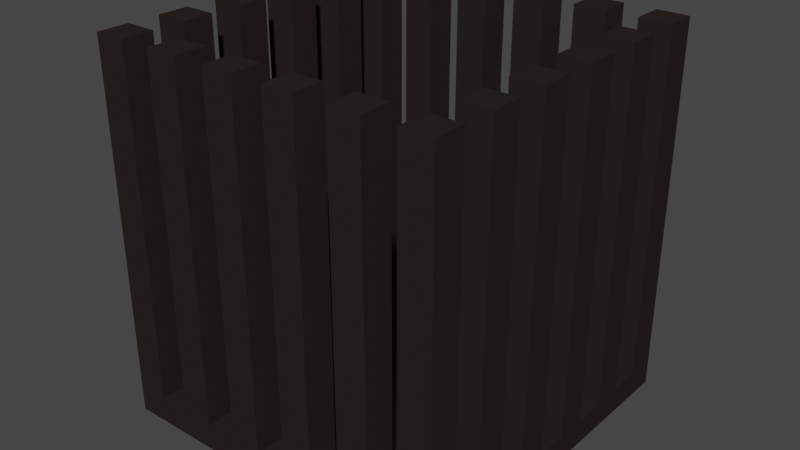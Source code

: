 # Source: PrisonCell.blend  (saved by Blender 2.80.75; exported with 4.5.12 LTS)
import bpy
from mathutils import Matrix  # noqa: F401  (used for matrix-valued properties, if any)

bpy.ops.wm.read_factory_settings(use_empty=True)
scene = bpy.context.scene
scene.name = 'Scene'

# ---- collections
col_collection = bpy.data.collections.new('Collection'); scene.collection.children.link(col_collection)

# ---- materials (node trees are filled in below, after node groups)
mat_material = bpy.data.materials.new('Material')
mat_material.alpha_threshold = 0.0
mat_material.use_transparent_shadow = False
mat_material.line_color = (0.0, 0.0, 0.0, 1.0)

# ---- material node trees
mat_material.use_nodes = True; mat_material.node_tree.nodes.clear()
_N = mat_material.node_tree.nodes; _L = mat_material.node_tree.links
n0 = _N.new('ShaderNodeOutputMaterial'); n0.name = 'Material Output'; n0.location = (300, 300)
n1 = _N.new('ShaderNodeBsdfPrincipled'); n1.name = 'Principled BSDF'; n1.location = (10, 300)
n1.distribution = 'GGX'
n1.subsurface_method = 'BURLEY'
n1.inputs[0].default_value = (0.02365, 0.01766, 0.0163, 1.0)
n1.inputs[2].default_value = 0.4
n1.inputs[3].default_value = 1.45
n1.inputs[13].default_value = 0.0
n1.inputs[27].default_value = (0.0, 0.0, 0.0, 1.0)
n1.inputs[28].default_value = 1.0
_L.new(n1.outputs[0], n0.inputs[0])
n0.is_active_output = True

# ---- world
world_world = bpy.data.worlds.new('World'); scene.world = world_world
world_world.use_nodes = True; world_world.node_tree.nodes.clear()
_N = world_world.node_tree.nodes; _L = world_world.node_tree.links
n0 = _N.new('ShaderNodeOutputWorld'); n0.name = 'World Output'; n0.location = (300, 300)
n1 = _N.new('ShaderNodeBackground'); n1.name = 'Background'; n1.location = (10, 300)
n1.inputs[0].default_value = (0.05088, 0.05088, 0.05088, 1.0)
_L.new(n1.outputs[0], n0.inputs[0])
n0.is_active_output = True
world_world.color = (0.05088, 0.05088, 0.05088)
world_world.use_sun_shadow = False
world_world.sun_shadow_jitter_overblur = 0.0

# ---- meshes
me_cube = bpy.data.meshes.new('Cube')
me_cube.from_pydata([(1.0, 1.0, 0.1), (1.0, 1.0, 0.0), (1.0, -1.0, 0.1), (1.0, -1.0, 0.0), (-1.0, 1.0, 0.1), (-1.0, 1.0, 0.0), (-1.0, -1.0, 0.1), (-1.0, -1.0, 0.0), (0.8182, 1.0, 0.0), (0.6364, 1.0, 0.0), (0.4545, 1.0, 0.0), (0.2727, 1.0, 0.0), (0.09091, 1.0, 0.0), (-0.09091, 1.0, 0.0), (-0.2727, 1.0, 0.0), (-0.4545, 1.0, 0.0), (-0.6364, 1.0, 0.0), (-0.8182, 1.0, 0.0), (0.8182, -1.0, 0.1), (0.6364, -1.0, 0.1), (0.4545, -1.0, 0.1), (0.2727, -1.0, 0.1), (0.09091, -1.0, 0.1), (-0.09091, -1.0, 0.1), (-0.2727, -1.0, 0.1), (-0.4545, -1.0, 0.1), (-0.6364, -1.0, 0.1), (-0.8182, -1.0, 0.1), (-0.8182, -1.0, 0.0), (-0.6364, -1.0, 0.0), (-0.4545, -1.0, 0.0), (-0.2727, -1.0, 0.0), (-0.09091, -1.0, 0.0), (0.09091, -1.0, 0.0), (0.2727, -1.0, 0.0), (0.4545, -1.0, 0.0), (0.6364, -1.0, 0.0), (0.8182, -1.0, 0.0), (-0.8182, 1.0, 0.1), (-0.6364, 1.0, 0.1), (-0.4545, 1.0, 0.1), (-0.2727, 1.0, 0.1), (-0.09091, 1.0, 0.1), (0.09091, 1.0, 0.1), (0.2727, 1.0, 0.1), (0.4545, 1.0, 0.1), (0.6364, 1.0, 0.1), (0.8182, 1.0, 0.1), (-1.0, 0.8182, 0.0), (-1.0, 0.6364, 0.0), (-1.0, 0.4545, 0.0), (-1.0, 0.2727, 0.0), (-1.0, 0.09091, 0.0), (-1.0, -0.09091, 0.0), (-1.0, -0.2727, 0.0), (-1.0, -0.4545, 0.0), (-1.0, -0.6364, 0.0), (-1.0, -0.8182, 0.0), (1.0, 0.8182, 0.1), (1.0, 0.6364, 0.1), (1.0, 0.4545, 0.1), (1.0, 0.2727, 0.1), (1.0, 0.09091, 0.1), (1.0, -0.09091, 0.1), (1.0, -0.2727, 0.1), (1.0, -0.4545, 0.1), (1.0, -0.6364, 0.1), (1.0, -0.8182, 0.1), (-1.0, -0.8182, 0.1), (-1.0, -0.6364, 0.1), (-1.0, -0.4545, 0.1), (-1.0, -0.2727, 0.1), (-1.0, -0.09091, 0.1), (-1.0, 0.09091, 0.1), (-1.0, 0.2727, 0.1), (-1.0, 0.4545, 0.1), (-1.0, 0.6364, 0.1), (-1.0, 0.8182, 0.1), (1.0, -0.8182, 0.0), (1.0, -0.6364, 0.0), (1.0, -0.4545, 0.0), (1.0, -0.2727, 0.0), (1.0, -0.09091, 0.0), (1.0, 0.09091, 0.0), (1.0, 0.2727, 0.0), (1.0, 0.4545, 0.0), (1.0, 0.6364, 0.0), (1.0, 0.8182, 0.0), (-0.8182, 0.8182, 0.0), (-0.8182, 0.6364, 0.0), (-0.8182, 0.4545, 0.0), (-0.8182, 0.2727, 0.0), (-0.8182, 0.09091, 0.0), (-0.8182, -0.09091, 0.0), (-0.8182, -0.2727, 0.0), (-0.8182, -0.4545, 0.0), (-0.8182, -0.6364, 0.0), (-0.8182, -0.8182, 0.0), (-0.6364, 0.8182, 0.0), (-0.6364, 0.6364, 0.0), (-0.6364, 0.4545, 0.0), (-0.6364, 0.2727, 0.0), (-0.6364, 0.09091, 0.0), (-0.6364, -0.09091, 0.0), (-0.6364, -0.2727, 0.0), (-0.6364, -0.4545, 0.0), (-0.6364, -0.6364, 0.0), (-0.6364, -0.8182, 0.0), (-0.4545, 0.8182, 0.0), (-0.4545, 0.6364, 0.0), (-0.4545, 0.4545, 0.0), (-0.4545, 0.2727, 0.0), (-0.4545, 0.09091, 0.0), (-0.4545, -0.09091, 0.0), (-0.4545, -0.2727, 0.0), (-0.4545, -0.4545, 0.0), (-0.4545, -0.6364, 0.0), (-0.4545, -0.8182, 0.0), (-0.2727, 0.8182, 0.0), (-0.2727, 0.6364, 0.0), (-0.2727, 0.4545, 0.0), (-0.2727, 0.2727, 0.0), (-0.2727, 0.09091, 0.0), (-0.2727, -0.09091, 0.0), (-0.2727, -0.2727, 0.0), (-0.2727, -0.4545, 0.0), (-0.2727, -0.6364, 0.0), (-0.2727, -0.8182, 0.0), (-0.09091, 0.8182, 0.0), (-0.09091, 0.6364, 0.0), (-0.09091, 0.4545, 0.0), (-0.09091, 0.2727, 0.0), (-0.09091, 0.09091, 0.0), (-0.09091, -0.09091, 0.0), (-0.09091, -0.2727, 0.0), (-0.09091, -0.4545, 0.0), (-0.09091, -0.6364, 0.0), (-0.09091, -0.8182, 0.0), (0.09091, 0.8182, 0.0), (0.09091, 0.6364, 0.0), (0.09091, 0.4545, 0.0), (0.09091, 0.2727, 0.0), (0.09091, 0.09091, 0.0), (0.09091, -0.09091, 0.0), (0.09091, -0.2727, 0.0), (0.09091, -0.4545, 0.0), (0.09091, -0.6364, 0.0), (0.09091, -0.8182, 0.0), (0.2727, 0.8182, 0.0), (0.2727, 0.6364, 0.0), (0.2727, 0.4545, 0.0), (0.2727, 0.2727, 0.0), (0.2727, 0.09091, 0.0), (0.2727, -0.09091, 0.0), (0.2727, -0.2727, 0.0), (0.2727, -0.4545, 0.0), (0.2727, -0.6364, 0.0), (0.2727, -0.8182, 0.0), (0.4545, 0.8182, 0.0), (0.4545, 0.6364, 0.0), (0.4545, 0.4545, 0.0), (0.4545, 0.2727, 0.0), (0.4545, 0.09091, 0.0), (0.4545, -0.09091, 0.0), (0.4545, -0.2727, 0.0), (0.4545, -0.4545, 0.0), (0.4545, -0.6364, 0.0), (0.4545, -0.8182, 0.0), (0.6364, 0.8182, 0.0), (0.6364, 0.6364, 0.0), (0.6364, 0.4545, 0.0), (0.6364, 0.2727, 0.0), (0.6364, 0.09091, 0.0), (0.6364, -0.09091, 0.0), (0.6364, -0.2727, 0.0), (0.6364, -0.4545, 0.0), (0.6364, -0.6364, 0.0), (0.6364, -0.8182, 0.0), (0.8182, 0.8182, 0.0), (0.8182, 0.6364, 0.0), (0.8182, 0.4545, 0.0), (0.8182, 0.2727, 0.0), (0.8182, 0.09091, 0.0), (0.8182, -0.09091, 0.0), (0.8182, -0.2727, 0.0), (0.8182, -0.4545, 0.0), (0.8182, -0.6364, 0.0), (0.8182, -0.8182, 0.0), (0.8182, 0.8182, 0.1), (0.8182, 0.6364, 0.1), (0.8182, 0.4545, 0.1), (0.8182, 0.2727, 0.1), (0.8182, 0.09091, 0.1), (0.8182, -0.09091, 0.1), (0.8182, -0.2727, 0.1), (0.8182, -0.4545, 0.1), (0.8182, -0.6364, 0.1), (0.8182, -0.8182, 0.1), (0.6364, 0.8182, 0.1), (0.6364, 0.6364, 0.1), (0.6364, 0.4545, 0.1), (0.6364, 0.2727, 0.1), (0.6364, 0.09091, 0.1), (0.6364, -0.09091, 0.1), (0.6364, -0.2727, 0.1), (0.6364, -0.4545, 0.1), (0.6364, -0.6364, 0.1), (0.6364, -0.8182, 0.1), (0.4545, 0.8182, 0.1), (0.4545, 0.6364, 0.1), (0.4545, 0.4545, 0.1), (0.4545, 0.2727, 0.1), (0.4545, 0.09091, 0.1), (0.4545, -0.09091, 0.1), (0.4545, -0.2727, 0.1), (0.4545, -0.4545, 0.1), (0.4545, -0.6364, 0.1), (0.4545, -0.8182, 0.1), (0.2727, 0.8182, 0.1), (0.2727, 0.6364, 0.1), (0.2727, 0.4545, 0.1), (0.2727, 0.2727, 0.1), (0.2727, 0.09091, 0.1), (0.2727, -0.09091, 0.1), (0.2727, -0.2727, 0.1), (0.2727, -0.4545, 0.1), (0.2727, -0.6364, 0.1), (0.2727, -0.8182, 0.1), (0.09091, 0.8182, 0.1), (0.09091, 0.6364, 0.1), (0.09091, 0.4545, 0.1), (0.09091, 0.2727, 0.1), (0.09091, 0.09091, 0.1), (0.09091, -0.09091, 0.1), (0.09091, -0.2727, 0.1), (0.09091, -0.4545, 0.1), (0.09091, -0.6364, 0.1), (0.09091, -0.8182, 0.1), (-0.09091, 0.8182, 0.1), (-0.09091, 0.6364, 0.1), (-0.09091, 0.4545, 0.1), (-0.09091, 0.2727, 0.1), (-0.09091, 0.09091, 0.1), (-0.09091, -0.09091, 0.1), (-0.09091, -0.2727, 0.1), (-0.09091, -0.4545, 0.1), (-0.09091, -0.6364, 0.1), (-0.09091, -0.8182, 0.1), (-0.2727, 0.8182, 0.1), (-0.2727, 0.6364, 0.1), (-0.2727, 0.4545, 0.1), (-0.2727, 0.2727, 0.1), (-0.2727, 0.09091, 0.1), (-0.2727, -0.09091, 0.1), (-0.2727, -0.2727, 0.1), (-0.2727, -0.4545, 0.1), (-0.2727, -0.6364, 0.1), (-0.2727, -0.8182, 0.1), (-0.4545, 0.8182, 0.1), (-0.4545, 0.6364, 0.1), (-0.4545, 0.4545, 0.1), (-0.4545, 0.2727, 0.1), (-0.4545, 0.09091, 0.1), (-0.4545, -0.09091, 0.1), (-0.4545, -0.2727, 0.1), (-0.4545, -0.4545, 0.1), (-0.4545, -0.6364, 0.1), (-0.4545, -0.8182, 0.1), (-0.6364, 0.8182, 0.1), (-0.6364, 0.6364, 0.1), (-0.6364, 0.4545, 0.1), (-0.6364, 0.2727, 0.1), (-0.6364, 0.09091, 0.1), (-0.6364, -0.09091, 0.1), (-0.6364, -0.2727, 0.1), (-0.6364, -0.4545, 0.1), (-0.6364, -0.6364, 0.1), (-0.6364, -0.8182, 0.1), (-0.8182, 0.8182, 0.1), (-0.8182, 0.6364, 0.1), (-0.8182, 0.4545, 0.1), (-0.8182, 0.2727, 0.1), (-0.8182, 0.09091, 0.1), (-0.8182, -0.09091, 0.1), (-0.8182, -0.2727, 0.1), (-0.8182, -0.4545, 0.1), (-0.8182, -0.6364, 0.1), (-0.8182, -0.8182, 0.1), (-0.8182, -1.0, 0.15), (-1.0, -1.0, 0.15), (1.0, -0.8182, 0.15), (1.0, -1.0, 0.15), (-1.0, 0.8182, 0.15), (-1.0, 1.0, 0.15), (0.8182, 1.0, 0.15), (1.0, 1.0, 0.15), (0.8182, -1.0, 0.15), (0.6364, -1.0, 0.15), (0.4545, -1.0, 0.15), (0.2727, -1.0, 0.15), (0.09091, -1.0, 0.15), (-0.09091, -1.0, 0.15), (-0.2727, -1.0, 0.15), (-0.4545, -1.0, 0.15), (-0.6364, -1.0, 0.15), (-0.8182, 1.0, 0.15), (-0.6364, 1.0, 0.15), (-0.4545, 1.0, 0.15), (-0.2727, 1.0, 0.15), (-0.09091, 1.0, 0.15), (0.09091, 1.0, 0.15), (0.2727, 1.0, 0.15), (0.4545, 1.0, 0.15), (0.6364, 1.0, 0.15), (0.8182, -0.8182, 0.15), (0.6364, -0.8182, 0.15), (0.4545, -0.8182, 0.15), (0.2727, -0.8182, 0.15), (0.09091, -0.8182, 0.15), (-0.09091, -0.8182, 0.15), (-0.2727, -0.8182, 0.15), (-0.4545, -0.8182, 0.15), (-0.6364, -0.8182, 0.15), (-0.8182, -0.8182, 0.15), (1.0, 0.8182, 0.15), (1.0, 0.6364, 0.15), (1.0, 0.4545, 0.15), (1.0, 0.2727, 0.15), (1.0, 0.09091, 0.15), (1.0, -0.09091, 0.15), (1.0, -0.2727, 0.15), (1.0, -0.4545, 0.15), (1.0, -0.6364, 0.15), (-1.0, -0.8182, 0.15), (-1.0, -0.6364, 0.15), (-1.0, -0.4545, 0.15), (-1.0, -0.2727, 0.15), (-1.0, -0.09091, 0.15), (-1.0, 0.09091, 0.15), (-1.0, 0.2727, 0.15), (-1.0, 0.4545, 0.15), (-1.0, 0.6364, 0.15), (0.8182, 0.8182, 0.15), (0.8182, 0.6364, 0.15), (0.8182, 0.4545, 0.15), (0.8182, 0.2727, 0.15), (0.8182, 0.09091, 0.15), (0.8182, -0.09091, 0.15), (0.8182, -0.2727, 0.15), (0.8182, -0.4545, 0.15), (0.8182, -0.6364, 0.15), (0.6364, 0.8182, 0.15), (0.4545, 0.8182, 0.15), (0.2727, 0.8182, 0.15), (0.09091, 0.8182, 0.15), (-0.09091, 0.8182, 0.15), (-0.2727, 0.8182, 0.15), (-0.4545, 0.8182, 0.15), (-0.6364, 0.8182, 0.15), (-0.8182, 0.8182, 0.15), (-0.8182, 0.6364, 0.15), (-0.8182, 0.4545, 0.15), (-0.8182, 0.2727, 0.15), (-0.8182, 0.09091, 0.15), (-0.8182, -0.09091, 0.15), (-0.8182, -0.2727, 0.15), (-0.8182, -0.4545, 0.15), (-0.8182, -0.6364, 0.15), (-0.8182, -1.0, 2.15), (-1.0, -1.0, 2.15), (1.0, -0.8182, 2.15), (1.0, -1.0, 2.15), (-1.0, 0.8182, 2.15), (-1.0, 1.0, 2.15), (0.8182, 1.0, 2.15), (1.0, 1.0, 2.15), (0.8182, -1.0, 2.15), (0.6364, -1.0, 2.15), (0.4545, -1.0, 2.15), (0.2727, -1.0, 2.15), (0.09091, -1.0, 2.15), (-0.09091, -1.0, 2.15), (-0.2727, -1.0, 2.15), (-0.4545, -1.0, 2.15), (-0.6364, -1.0, 2.15), (-0.8182, 1.0, 2.15), (-0.6364, 1.0, 2.15), (-0.4545, 1.0, 2.15), (-0.2727, 1.0, 2.15), (-0.09091, 1.0, 2.15), (0.09091, 1.0, 2.15), (0.2727, 1.0, 2.15), (0.4545, 1.0, 2.15), (0.6364, 1.0, 2.15), (0.8182, -0.8182, 2.15), (0.6364, -0.8182, 2.15), (0.4545, -0.8182, 2.15), (0.2727, -0.8182, 2.15), (0.09091, -0.8182, 2.15), (-0.09091, -0.8182, 2.15), (-0.2727, -0.8182, 2.15), (-0.4545, -0.8182, 2.15), (-0.6364, -0.8182, 2.15), (-0.8182, -0.8182, 2.15), (1.0, 0.8182, 2.15), (1.0, 0.6364, 2.15), (1.0, 0.4545, 2.15), (1.0, 0.2727, 2.15), (1.0, 0.09091, 2.15), (1.0, -0.09091, 2.15), (1.0, -0.2727, 2.15), (1.0, -0.4545, 2.15), (1.0, -0.6364, 2.15), (-1.0, -0.8182, 2.15), (0.8182, 0.8182, 2.15), (0.8182, 0.6364, 2.15), (0.8182, 0.4545, 2.15), (0.8182, 0.2727, 2.15), (0.8182, 0.09091, 2.15), (0.8182, -0.09091, 2.15), (0.8182, -0.2727, 2.15), (0.8182, -0.4545, 2.15), (0.8182, -0.6364, 2.15), (0.6364, 0.8182, 2.15), (0.4545, 0.8182, 2.15), (0.2727, 0.8182, 2.15), (0.09091, 0.8182, 2.15), (-0.09091, 0.8182, 2.15), (-0.2727, 0.8182, 2.15), (-0.4545, 0.8182, 2.15), (-0.6364, 0.8182, 2.15), (-0.8182, 0.8182, 2.15)], [], [(268, 258, 357, 358), (28, 27, 6, 7), (48, 77, 4, 5), (187, 78, 3, 37), (78, 67, 2, 3), (8, 47, 0, 1), (5, 4, 38, 17), (17, 38, 39, 16), (16, 39, 40, 15), (15, 40, 41, 14), (14, 41, 42, 13), (13, 42, 43, 12), (12, 43, 44, 11), (11, 44, 45, 10), (10, 45, 46, 9), (9, 46, 47, 8), (57, 97, 28, 7), (97, 107, 29, 28), (107, 117, 30, 29), (117, 127, 31, 30), (127, 137, 32, 31), (137, 147, 33, 32), (147, 157, 34, 33), (157, 167, 35, 34), (167, 177, 36, 35), (177, 187, 37, 36), (3, 2, 18, 37), (37, 18, 19, 36), (36, 19, 20, 35), (35, 20, 21, 34), (34, 21, 22, 33), (33, 22, 23, 32), (32, 23, 24, 31), (31, 24, 25, 30), (30, 25, 26, 29), (29, 26, 27, 28), (192, 193, 347, 346), (62, 61, 327, 328), (23, 22, 300, 301), (277, 287, 323, 322), (61, 60, 326, 327), (191, 192, 346, 345), (22, 21, 299, 300), (60, 59, 325, 326), (190, 191, 345, 344), (218, 208, 352, 353), (21, 20, 298, 299), (268, 278, 279, 269), (269, 279, 280, 270), (270, 280, 281, 271), (271, 281, 282, 272), (272, 282, 283, 273), (273, 283, 284, 274), (274, 284, 285, 275), (275, 285, 286, 276), (276, 286, 287, 277), (47, 46, 313, 294), (258, 268, 269, 259), (259, 269, 270, 260), (260, 270, 271, 261), (261, 271, 272, 262), (262, 272, 273, 263), (263, 273, 274, 264), (264, 274, 275, 265), (265, 275, 276, 266), (266, 276, 277, 267), (59, 58, 324, 325), (248, 258, 259, 249), (249, 259, 260, 250), (250, 260, 261, 251), (251, 261, 262, 252), (252, 262, 263, 253), (253, 263, 264, 254), (254, 264, 265, 255), (255, 265, 266, 256), (256, 266, 267, 257), (189, 190, 344, 343), (238, 248, 249, 239), (239, 249, 250, 240), (240, 250, 251, 241), (241, 251, 252, 242), (242, 252, 253, 243), (243, 253, 254, 244), (244, 254, 255, 245), (245, 255, 256, 246), (246, 256, 257, 247), (227, 237, 318, 317), (228, 238, 239, 229), (229, 239, 240, 230), (230, 240, 241, 231), (231, 241, 242, 232), (232, 242, 243, 233), (233, 243, 244, 234), (234, 244, 245, 235), (235, 245, 246, 236), (236, 246, 247, 237), (20, 19, 297, 298), (218, 228, 229, 219), (219, 229, 230, 220), (220, 230, 231, 221), (221, 231, 232, 222), (222, 232, 233, 223), (223, 233, 234, 224), (224, 234, 235, 225), (225, 235, 236, 226), (226, 236, 237, 227), (46, 45, 312, 313), (208, 218, 219, 209), (209, 219, 220, 210), (210, 220, 221, 211), (211, 221, 222, 212), (212, 222, 223, 213), (213, 223, 224, 214), (214, 224, 225, 215), (215, 225, 226, 216), (216, 226, 227, 217), (188, 189, 343, 342), (198, 208, 209, 199), (199, 209, 210, 200), (200, 210, 211, 201), (201, 211, 212, 202), (202, 212, 213, 203), (203, 213, 214, 204), (204, 214, 215, 205), (205, 215, 216, 206), (206, 216, 217, 207), (58, 0, 295, 324), (188, 198, 199, 189), (189, 199, 200, 190), (190, 200, 201, 191), (191, 201, 202, 192), (192, 202, 203, 193), (193, 203, 204, 194), (194, 204, 205, 195), (195, 205, 206, 196), (196, 206, 207, 197), (19, 18, 296, 297), (45, 44, 311, 312), (18, 2, 291, 296), (44, 43, 310, 311), (248, 238, 355, 356), (43, 42, 309, 310), (257, 267, 321, 320), (42, 41, 308, 309), (198, 188, 342, 351), (41, 40, 307, 308), (9, 8, 178, 168), (168, 178, 179, 169), (169, 179, 180, 170), (170, 180, 181, 171), (171, 181, 182, 172), (172, 182, 183, 173), (173, 183, 184, 174), (174, 184, 185, 175), (175, 185, 186, 176), (176, 186, 187, 177), (10, 9, 168, 158), (158, 168, 169, 159), (159, 169, 170, 160), (160, 170, 171, 161), (161, 171, 172, 162), (162, 172, 173, 163), (163, 173, 174, 164), (164, 174, 175, 165), (165, 175, 176, 166), (166, 176, 177, 167), (11, 10, 158, 148), (148, 158, 159, 149), (149, 159, 160, 150), (150, 160, 161, 151), (151, 161, 162, 152), (152, 162, 163, 153), (153, 163, 164, 154), (154, 164, 165, 155), (155, 165, 166, 156), (156, 166, 167, 157), (12, 11, 148, 138), (138, 148, 149, 139), (139, 149, 150, 140), (140, 150, 151, 141), (141, 151, 152, 142), (142, 152, 153, 143), (143, 153, 154, 144), (144, 154, 155, 145), (145, 155, 156, 146), (146, 156, 157, 147), (13, 12, 138, 128), (128, 138, 139, 129), (129, 139, 140, 130), (130, 140, 141, 131), (131, 141, 142, 132), (132, 142, 143, 133), (133, 143, 144, 134), (134, 144, 145, 135), (135, 145, 146, 136), (136, 146, 147, 137), (14, 13, 128, 118), (118, 128, 129, 119), (119, 129, 130, 120), (120, 130, 131, 121), (121, 131, 132, 122), (122, 132, 133, 123), (123, 133, 134, 124), (124, 134, 135, 125), (125, 135, 136, 126), (126, 136, 137, 127), (15, 14, 118, 108), (108, 118, 119, 109), (109, 119, 120, 110), (110, 120, 121, 111), (111, 121, 122, 112), (112, 122, 123, 113), (113, 123, 124, 114), (114, 124, 125, 115), (115, 125, 126, 116), (116, 126, 127, 117), (16, 15, 108, 98), (98, 108, 109, 99), (99, 109, 110, 100), (100, 110, 111, 101), (101, 111, 112, 102), (102, 112, 113, 103), (103, 113, 114, 104), (104, 114, 115, 105), (105, 115, 116, 106), (106, 116, 117, 107), (17, 16, 98, 88), (88, 98, 99, 89), (89, 99, 100, 90), (90, 100, 101, 91), (91, 101, 102, 92), (92, 102, 103, 93), (93, 103, 104, 94), (94, 104, 105, 95), (95, 105, 106, 96), (96, 106, 107, 97), (5, 17, 88, 48), (48, 88, 89, 49), (49, 89, 90, 50), (50, 90, 91, 51), (51, 91, 92, 52), (52, 92, 93, 53), (53, 93, 94, 54), (54, 94, 95, 55), (55, 95, 96, 56), (56, 96, 97, 57), (1, 0, 58, 87), (87, 58, 59, 86), (86, 59, 60, 85), (85, 60, 61, 84), (84, 61, 62, 83), (83, 62, 63, 82), (82, 63, 64, 81), (81, 64, 65, 80), (80, 65, 66, 79), (79, 66, 67, 78), (8, 1, 87, 178), (178, 87, 86, 179), (179, 86, 85, 180), (180, 85, 84, 181), (181, 84, 83, 182), (182, 83, 82, 183), (183, 82, 81, 184), (184, 81, 80, 185), (185, 80, 79, 186), (186, 79, 78, 187), (7, 6, 68, 57), (57, 68, 69, 56), (56, 69, 70, 55), (55, 70, 71, 54), (54, 71, 72, 53), (53, 72, 73, 52), (52, 73, 74, 51), (51, 74, 75, 50), (50, 75, 76, 49), (49, 76, 77, 48), (207, 217, 316, 315), (40, 39, 306, 307), (278, 268, 358, 359), (39, 38, 305, 306), (287, 286, 367, 323), (77, 76, 341, 292), (38, 4, 293, 305), (286, 285, 366, 367), (76, 75, 340, 341), (228, 218, 353, 354), (329, 347, 419, 409), (289, 288, 368, 369), (314, 315, 297, 296), (316, 298, 378, 396), (316, 317, 299, 298), (318, 319, 301, 300), (320, 321, 303, 302), (346, 328, 408, 418), (322, 323, 288, 304), (306, 305, 359, 358), (297, 315, 395, 377), (308, 307, 357, 356), (327, 345, 417, 407), (310, 309, 355, 354), (314, 296, 376, 394), (312, 311, 353, 352), (294, 313, 351, 342), (324, 342, 343, 325), (344, 326, 406, 416), (326, 344, 345, 327), (325, 343, 415, 405), (328, 346, 347, 329), (313, 312, 392, 393), (330, 348, 349, 331), (332, 350, 314, 290), (359, 292, 341, 360), (342, 324, 404, 414), (361, 340, 339, 362), (311, 310, 390, 391), (363, 338, 337, 364), (365, 336, 335, 366), (359, 305, 385, 431), (367, 334, 333, 323), (197, 207, 315, 314), (24, 23, 301, 302), (63, 62, 328, 329), (193, 194, 348, 347), (25, 24, 302, 303), (64, 63, 329, 330), (194, 195, 349, 348), (26, 25, 303, 304), (247, 257, 320, 319), (195, 196, 350, 349), (65, 64, 330, 331), (27, 26, 304, 288), (238, 228, 354, 355), (196, 197, 314, 350), (66, 65, 331, 332), (6, 27, 288, 289), (67, 66, 332, 290), (2, 67, 290, 291), (68, 6, 289, 333), (217, 227, 317, 316), (69, 68, 333, 334), (279, 278, 359, 360), (208, 198, 351, 352), (4, 77, 292, 293), (70, 69, 334, 335), (280, 279, 360, 361), (0, 47, 294, 295), (71, 70, 335, 336), (267, 277, 322, 321), (281, 280, 361, 362), (72, 71, 336, 337), (258, 248, 356, 357), (282, 281, 362, 363), (73, 72, 337, 338), (283, 282, 363, 364), (74, 73, 338, 339), (284, 283, 364, 365), (237, 247, 319, 318), (75, 74, 339, 340), (285, 284, 365, 366), (403, 413, 369, 368), (370, 394, 376, 371), (395, 396, 378, 377), (397, 398, 380, 379), (399, 400, 382, 381), (401, 402, 384, 383), (387, 386, 430, 429), (389, 388, 428, 427), (391, 390, 426, 425), (393, 392, 424, 423), (375, 374, 414, 404), (405, 415, 416, 406), (407, 417, 418, 408), (409, 419, 420, 410), (411, 421, 422, 412), (385, 373, 372, 431), (299, 317, 397, 379), (291, 290, 370, 371), (348, 330, 410, 420), (294, 342, 414, 374), (318, 300, 380, 398), (293, 292, 372, 373), (331, 349, 421, 411), (301, 319, 399, 381), (295, 294, 374, 375), (350, 332, 412, 422), (343, 344, 416, 415), (320, 302, 382, 400), (296, 291, 371, 376), (290, 314, 394, 370), (303, 321, 401, 383), (292, 359, 431, 372), (358, 357, 429, 430), (345, 346, 418, 417), (322, 304, 384, 402), (298, 297, 377, 378), (321, 322, 402, 401), (288, 323, 403, 368), (347, 348, 420, 419), (324, 295, 375, 404), (300, 299, 379, 380), (356, 355, 427, 428), (349, 350, 422, 421), (326, 325, 405, 406), (302, 301, 381, 382), (319, 320, 400, 399), (351, 313, 393, 423), (328, 327, 407, 408), (304, 303, 383, 384), (312, 352, 424, 392), (354, 353, 425, 426), (353, 311, 391, 425), (330, 329, 409, 410), (305, 293, 373, 385), (323, 333, 413, 403), (317, 318, 398, 397), (310, 354, 426, 390), (355, 309, 389, 427), (332, 331, 411, 412), (307, 306, 386, 387), (308, 356, 428, 388), (352, 351, 423, 424), (357, 307, 387, 429), (333, 289, 369, 413), (309, 308, 388, 389), (315, 316, 396, 395), (306, 358, 430, 386), (340, 361, 360, 341), (338, 363, 362, 339), (336, 365, 364, 337), (334, 367, 366, 335)])
_uv = me_cube.uv_layers.new(name='UVMap')
_uv.uv.foreach_set('vector', [0.5795, 0.02273, 0.5568, 0.02273, 0.5568, 0.02273, 0.5795, 0.02273, 0.375, 0.4773, 0.625, 0.4773, 0.625, 0.5, 0.375, 0.5, 0.375, 0.7273, 0.625, 0.7273, 0.625, 0.75, 0.375, 0.75, 0.6023, 0.9773, 0.625, 0.9773, 0.625, 1.0, 0.6023, 1.0, 0.125, 0.7273, 0.375, 0.7273, 0.375, 0.75, 0.125, 0.75, 0.625, 0.7273, 0.875, 0.7273, 0.875, 0.75, 0.625, 0.75, 0.625, 0.5, 0.875, 0.5, 0.875, 0.5227, 0.625, 0.5227, 0.625, 0.5227, 0.875, 0.5227, 0.875, 0.5455, 0.625, 0.5455, 0.625, 0.5455, 0.875, 0.5455, 0.875, 0.5682, 0.625, 0.5682, 0.625, 0.5682, 0.875, 0.5682, 0.875, 0.5909, 0.625, 0.5909, 0.625, 0.5909, 0.875, 0.5909, 0.875, 0.6136, 0.625, 0.6136, 0.625, 0.6136, 0.875, 0.6136, 0.875, 0.6364, 0.625, 0.6364, 0.625, 0.6364, 0.875, 0.6364, 0.875, 0.6591, 0.625, 0.6591, 0.625, 0.6591, 0.875, 0.6591, 0.875, 0.6818, 0.625, 0.6818, 0.625, 0.6818, 0.875, 0.6818, 0.875, 0.7045, 0.625, 0.7045, 0.625, 0.7045, 0.875, 0.7045, 0.875, 0.7273, 0.625, 0.7273, 0.375, 0.9773, 0.3977, 0.9773, 0.3977, 1.0, 0.375, 1.0, 0.3977, 0.9773, 0.4205, 0.9773, 0.4205, 1.0, 0.3977, 1.0, 0.4205, 0.9773, 0.4432, 0.9773, 0.4432, 1.0, 0.4205, 1.0, 0.4432, 0.9773, 0.4659, 0.9773, 0.4659, 1.0, 0.4432, 1.0, 0.4659, 0.9773, 0.4886, 0.9773, 0.4886, 1.0, 0.4659, 1.0, 0.4886, 0.9773, 0.5114, 0.9773, 0.5114, 1.0, 0.4886, 1.0, 0.5114, 0.9773, 0.5341, 0.9773, 0.5341, 1.0, 0.5114, 1.0, 0.5341, 0.9773, 0.5568, 0.9773, 0.5568, 1.0, 0.5341, 1.0, 0.5568, 0.9773, 0.5795, 0.9773, 0.5795, 1.0, 0.5568, 1.0, 0.5795, 0.9773, 0.6023, 0.9773, 0.6023, 1.0, 0.5795, 1.0, 0.375, 0.25, 0.625, 0.25, 0.625, 0.2727, 0.375, 0.2727, 0.375, 0.2727, 0.625, 0.2727, 0.625, 0.2955, 0.375, 0.2955, 0.375, 0.2955, 0.625, 0.2955, 0.625, 0.3182, 0.375, 0.3182, 0.375, 0.3182, 0.625, 0.3182, 0.625, 0.3409, 0.375, 0.3409, 0.375, 0.3409, 0.625, 0.3409, 0.625, 0.3636, 0.375, 0.3636, 0.375, 0.3636, 0.625, 0.3636, 0.625, 0.3864, 0.375, 0.3864, 0.375, 0.3864, 0.625, 0.3864, 0.625, 0.4091, 0.375, 0.4091, 0.375, 0.4091, 0.625, 0.4091, 0.625, 0.4318, 0.375, 0.4318, 0.375, 0.4318, 0.625, 0.4318, 0.625, 0.4545, 0.375, 0.4545, 0.375, 0.4545, 0.625, 0.4545, 0.625, 0.4773, 0.375, 0.4773, 0.3977, 0.1136, 0.3977, 0.1364, 0.3977, 0.1364, 0.3977, 0.1136, 0.375, 0.6136, 0.375, 0.5909, 0.375, 0.5909, 0.375, 0.6136, 0.625, 0.3864, 0.625, 0.3636, 0.625, 0.3636, 0.625, 0.3864, 0.5795, 0.2273, 0.6023, 0.2273, 0.6023, 0.2273, 0.5795, 0.2273, 0.375, 0.5909, 0.375, 0.5682, 0.375, 0.5682, 0.375, 0.5909, 0.3977, 0.09091, 0.3977, 0.1136, 0.3977, 0.1136, 0.3977, 0.09091, 0.625, 0.3636, 0.625, 0.3409, 0.625, 0.3409, 0.625, 0.3636, 0.375, 0.5682, 0.375, 0.5455, 0.375, 0.5455, 0.375, 0.5682, 0.3977, 0.06818, 0.3977, 0.09091, 0.3977, 0.09091, 0.3977, 0.06818, 0.4659, 0.02273, 0.4432, 0.02273, 0.4432, 0.02273, 0.4659, 0.02273, 0.625, 0.3409, 0.625, 0.3182, 0.625, 0.3182, 0.625, 0.3409, 0.5795, 0.02273, 0.6023, 0.02273, 0.6023, 0.04545, 0.5795, 0.04545, 0.5795, 0.04545, 0.6023, 0.04545, 0.6023, 0.06818, 0.5795, 0.06818, 0.5795, 0.06818, 0.6023, 0.06818, 0.6023, 0.09091, 0.5795, 0.09091, 0.5795, 0.09091, 0.6023, 0.09091, 0.6023, 0.1136, 0.5795, 0.1136, 0.5795, 0.1136, 0.6023, 0.1136, 0.6023, 0.1364, 0.5795, 0.1364, 0.5795, 0.1364, 0.6023, 0.1364, 0.6023, 0.1591, 0.5795, 0.1591, 0.5795, 0.1591, 0.6023, 0.1591, 0.6023, 0.1818, 0.5795, 0.1818, 0.5795, 0.1818, 0.6023, 0.1818, 0.6023, 0.2045, 0.5795, 0.2045, 0.5795, 0.2045, 0.6023, 0.2045, 0.6023, 0.2273, 0.5795, 0.2273, 0.875, 0.7273, 0.875, 0.7045, 0.875, 0.7045, 0.875, 0.7273, 0.5568, 0.02273, 0.5795, 0.02273, 0.5795, 0.04545, 0.5568, 0.04545, 0.5568, 0.04545, 0.5795, 0.04545, 0.5795, 0.06818, 0.5568, 0.06818, 0.5568, 0.06818, 0.5795, 0.06818, 0.5795, 0.09091, 0.5568, 0.09091, 0.5568, 0.09091, 0.5795, 0.09091, 0.5795, 0.1136, 0.5568, 0.1136, 0.5568, 0.1136, 0.5795, 0.1136, 0.5795, 0.1364, 0.5568, 0.1364, 0.5568, 0.1364, 0.5795, 0.1364, 0.5795, 0.1591, 0.5568, 0.1591, 0.5568, 0.1591, 0.5795, 0.1591, 0.5795, 0.1818, 0.5568, 0.1818, 0.5568, 0.1818, 0.5795, 0.1818, 0.5795, 0.2045, 0.5568, 0.2045, 0.5568, 0.2045, 0.5795, 0.2045, 0.5795, 0.2273, 0.5568, 0.2273, 0.375, 0.5455, 0.375, 0.5227, 0.375, 0.5227, 0.375, 0.5455, 0.5341, 0.02273, 0.5568, 0.02273, 0.5568, 0.04545, 0.5341, 0.04545, 0.5341, 0.04545, 0.5568, 0.04545, 0.5568, 0.06818, 0.5341, 0.06818, 0.5341, 0.06818, 0.5568, 0.06818, 0.5568, 0.09091, 0.5341, 0.09091, 0.5341, 0.09091, 0.5568, 0.09091, 0.5568, 0.1136, 0.5341, 0.1136, 0.5341, 0.1136, 0.5568, 0.1136, 0.5568, 0.1364, 0.5341, 0.1364, 0.5341, 0.1364, 0.5568, 0.1364, 0.5568, 0.1591, 0.5341, 0.1591, 0.5341, 0.1591, 0.5568, 0.1591, 0.5568, 0.1818, 0.5341, 0.1818, 0.5341, 0.1818, 0.5568, 0.1818, 0.5568, 0.2045, 0.5341, 0.2045, 0.5341, 0.2045, 0.5568, 0.2045, 0.5568, 0.2273, 0.5341, 0.2273, 0.3977, 0.04545, 0.3977, 0.06818, 0.3977, 0.06818, 0.3977, 0.04545, 0.5114, 0.02273, 0.5341, 0.02273, 0.5341, 0.04545, 0.5114, 0.04545, 0.5114, 0.04545, 0.5341, 0.04545, 0.5341, 0.06818, 0.5114, 0.06818, 0.5114, 0.06818, 0.5341, 0.06818, 0.5341, 0.09091, 0.5114, 0.09091, 0.5114, 0.09091, 0.5341, 0.09091, 0.5341, 0.1136, 0.5114, 0.1136, 0.5114, 0.1136, 0.5341, 0.1136, 0.5341, 0.1364, 0.5114, 0.1364, 0.5114, 0.1364, 0.5341, 0.1364, 0.5341, 0.1591, 0.5114, 0.1591, 0.5114, 0.1591, 0.5341, 0.1591, 0.5341, 0.1818, 0.5114, 0.1818, 0.5114, 0.1818, 0.5341, 0.1818, 0.5341, 0.2045, 0.5114, 0.2045, 0.5114, 0.2045, 0.5341, 0.2045, 0.5341, 0.2273, 0.5114, 0.2273, 0.4659, 0.2273, 0.4886, 0.2273, 0.4886, 0.2273, 0.4659, 0.2273, 0.4886, 0.02273, 0.5114, 0.02273, 0.5114, 0.04545, 0.4886, 0.04545, 0.4886, 0.04545, 0.5114, 0.04545, 0.5114, 0.06818, 0.4886, 0.06818, 0.4886, 0.06818, 0.5114, 0.06818, 0.5114, 0.09091, 0.4886, 0.09091, 0.4886, 0.09091, 0.5114, 0.09091, 0.5114, 0.1136, 0.4886, 0.1136, 0.4886, 0.1136, 0.5114, 0.1136, 0.5114, 0.1364, 0.4886, 0.1364, 0.4886, 0.1364, 0.5114, 0.1364, 0.5114, 0.1591, 0.4886, 0.1591, 0.4886, 0.1591, 0.5114, 0.1591, 0.5114, 0.1818, 0.4886, 0.1818, 0.4886, 0.1818, 0.5114, 0.1818, 0.5114, 0.2045, 0.4886, 0.2045, 0.4886, 0.2045, 0.5114, 0.2045, 0.5114, 0.2273, 0.4886, 0.2273, 0.625, 0.3182, 0.625, 0.2955, 0.625, 0.2955, 0.625, 0.3182, 0.4659, 0.02273, 0.4886, 0.02273, 0.4886, 0.04545, 0.4659, 0.04545, 0.4659, 0.04545, 0.4886, 0.04545, 0.4886, 0.06818, 0.4659, 0.06818, 0.4659, 0.06818, 0.4886, 0.06818, 0.4886, 0.09091, 0.4659, 0.09091, 0.4659, 0.09091, 0.4886, 0.09091, 0.4886, 0.1136, 0.4659, 0.1136, 0.4659, 0.1136, 0.4886, 0.1136, 0.4886, 0.1364, 0.4659, 0.1364, 0.4659, 0.1364, 0.4886, 0.1364, 0.4886, 0.1591, 0.4659, 0.1591, 0.4659, 0.1591, 0.4886, 0.1591, 0.4886, 0.1818, 0.4659, 0.1818, 0.4659, 0.1818, 0.4886, 0.1818, 0.4886, 0.2045, 0.4659, 0.2045, 0.4659, 0.2045, 0.4886, 0.2045, 0.4886, 0.2273, 0.4659, 0.2273, 0.875, 0.7045, 0.875, 0.6818, 0.875, 0.6818, 0.875, 0.7045, 0.4432, 0.02273, 0.4659, 0.02273, 0.4659, 0.04545, 0.4432, 0.04545, 0.4432, 0.04545, 0.4659, 0.04545, 0.4659, 0.06818, 0.4432, 0.06818, 0.4432, 0.06818, 0.4659, 0.06818, 0.4659, 0.09091, 0.4432, 0.09091, 0.4432, 0.09091, 0.4659, 0.09091, 0.4659, 0.1136, 0.4432, 0.1136, 0.4432, 0.1136, 0.4659, 0.1136, 0.4659, 0.1364, 0.4432, 0.1364, 0.4432, 0.1364, 0.4659, 0.1364, 0.4659, 0.1591, 0.4432, 0.1591, 0.4432, 0.1591, 0.4659, 0.1591, 0.4659, 0.1818, 0.4432, 0.1818, 0.4432, 0.1818, 0.4659, 0.1818, 0.4659, 0.2045, 0.4432, 0.2045, 0.4432, 0.2045, 0.4659, 0.2045, 0.4659, 0.2273, 0.4432, 0.2273, 0.3977, 0.02273, 0.3977, 0.04545, 0.3977, 0.04545, 0.3977, 0.02273, 0.4205, 0.02273, 0.4432, 0.02273, 0.4432, 0.04545, 0.4205, 0.04545, 0.4205, 0.04545, 0.4432, 0.04545, 0.4432, 0.06818, 0.4205, 0.06818, 0.4205, 0.06818, 0.4432, 0.06818, 0.4432, 0.09091, 0.4205, 0.09091, 0.4205, 0.09091, 0.4432, 0.09091, 0.4432, 0.1136, 0.4205, 0.1136, 0.4205, 0.1136, 0.4432, 0.1136, 0.4432, 0.1364, 0.4205, 0.1364, 0.4205, 0.1364, 0.4432, 0.1364, 0.4432, 0.1591, 0.4205, 0.1591, 0.4205, 0.1591, 0.4432, 0.1591, 0.4432, 0.1818, 0.4205, 0.1818, 0.4205, 0.1818, 0.4432, 0.1818, 0.4432, 0.2045, 0.4205, 0.2045, 0.4205, 0.2045, 0.4432, 0.2045, 0.4432, 0.2273, 0.4205, 0.2273, 0.375, 0.5227, 0.375, 0.5, 0.375, 0.5, 0.375, 0.5227, 0.3977, 0.02273, 0.4205, 0.02273, 0.4205, 0.04545, 0.3977, 0.04545, 0.3977, 0.04545, 0.4205, 0.04545, 0.4205, 0.06818, 0.3977, 0.06818, 0.3977, 0.06818, 0.4205, 0.06818, 0.4205, 0.09091, 0.3977, 0.09091, 0.3977, 0.09091, 0.4205, 0.09091, 0.4205, 0.1136, 0.3977, 0.1136, 0.3977, 0.1136, 0.4205, 0.1136, 0.4205, 0.1364, 0.3977, 0.1364, 0.3977, 0.1364, 0.4205, 0.1364, 0.4205, 0.1591, 0.3977, 0.1591, 0.3977, 0.1591, 0.4205, 0.1591, 0.4205, 0.1818, 0.3977, 0.1818, 0.3977, 0.1818, 0.4205, 0.1818, 0.4205, 0.2045, 0.3977, 0.2045, 0.3977, 0.2045, 0.4205, 0.2045, 0.4205, 0.2273, 0.3977, 0.2273, 0.625, 0.2955, 0.625, 0.2727, 0.625, 0.2727, 0.625, 0.2955, 0.875, 0.6818, 0.875, 0.6591, 0.875, 0.6591, 0.875, 0.6818, 0.625, 0.2727, 0.625, 0.25, 0.625, 0.25, 0.625, 0.2727, 0.875, 0.6591, 0.875, 0.6364, 0.875, 0.6364, 0.875, 0.6591, 0.5341, 0.02273, 0.5114, 0.02273, 0.5114, 0.02273, 0.5341, 0.02273, 0.875, 0.6364, 0.875, 0.6136, 0.875, 0.6136, 0.875, 0.6364, 0.5341, 0.2273, 0.5568, 0.2273, 0.5568, 0.2273, 0.5341, 0.2273, 0.875, 0.6136, 0.875, 0.5909, 0.875, 0.5909, 0.875, 0.6136, 0.4205, 0.02273, 0.3977, 0.02273, 0.3977, 0.02273, 0.4205, 0.02273, 0.875, 0.5909, 0.875, 0.5682, 0.875, 0.5682, 0.875, 0.5909, 0.5795, 0.75, 0.6023, 0.75, 0.6023, 0.7727, 0.5795, 0.7727, 0.5795, 0.7727, 0.6023, 0.7727, 0.6023, 0.7955, 0.5795, 0.7955, 0.5795, 0.7955, 0.6023, 0.7955, 0.6023, 0.8182, 0.5795, 0.8182, 0.5795, 0.8182, 0.6023, 0.8182, 0.6023, 0.8409, 0.5795, 0.8409, 0.5795, 0.8409, 0.6023, 0.8409, 0.6023, 0.8636, 0.5795, 0.8636, 0.5795, 0.8636, 0.6023, 0.8636, 0.6023, 0.8864, 0.5795, 0.8864, 0.5795, 0.8864, 0.6023, 0.8864, 0.6023, 0.9091, 0.5795, 0.9091, 0.5795, 0.9091, 0.6023, 0.9091, 0.6023, 0.9318, 0.5795, 0.9318, 0.5795, 0.9318, 0.6023, 0.9318, 0.6023, 0.9545, 0.5795, 0.9545, 0.5795, 0.9545, 0.6023, 0.9545, 0.6023, 0.9773, 0.5795, 0.9773, 0.5568, 0.75, 0.5795, 0.75, 0.5795, 0.7727, 0.5568, 0.7727, 0.5568, 0.7727, 0.5795, 0.7727, 0.5795, 0.7955, 0.5568, 0.7955, 0.5568, 0.7955, 0.5795, 0.7955, 0.5795, 0.8182, 0.5568, 0.8182, 0.5568, 0.8182, 0.5795, 0.8182, 0.5795, 0.8409, 0.5568, 0.8409, 0.5568, 0.8409, 0.5795, 0.8409, 0.5795, 0.8636, 0.5568, 0.8636, 0.5568, 0.8636, 0.5795, 0.8636, 0.5795, 0.8864, 0.5568, 0.8864, 0.5568, 0.8864, 0.5795, 0.8864, 0.5795, 0.9091, 0.5568, 0.9091, 0.5568, 0.9091, 0.5795, 0.9091, 0.5795, 0.9318, 0.5568, 0.9318, 0.5568, 0.9318, 0.5795, 0.9318, 0.5795, 0.9545, 0.5568, 0.9545, 0.5568, 0.9545, 0.5795, 0.9545, 0.5795, 0.9773, 0.5568, 0.9773, 0.5341, 0.75, 0.5568, 0.75, 0.5568, 0.7727, 0.5341, 0.7727, 0.5341, 0.7727, 0.5568, 0.7727, 0.5568, 0.7955, 0.5341, 0.7955, 0.5341, 0.7955, 0.5568, 0.7955, 0.5568, 0.8182, 0.5341, 0.8182, 0.5341, 0.8182, 0.5568, 0.8182, 0.5568, 0.8409, 0.5341, 0.8409, 0.5341, 0.8409, 0.5568, 0.8409, 0.5568, 0.8636, 0.5341, 0.8636, 0.5341, 0.8636, 0.5568, 0.8636, 0.5568, 0.8864, 0.5341, 0.8864, 0.5341, 0.8864, 0.5568, 0.8864, 0.5568, 0.9091, 0.5341, 0.9091, 0.5341, 0.9091, 0.5568, 0.9091, 0.5568, 0.9318, 0.5341, 0.9318, 0.5341, 0.9318, 0.5568, 0.9318, 0.5568, 0.9545, 0.5341, 0.9545, 0.5341, 0.9545, 0.5568, 0.9545, 0.5568, 0.9773, 0.5341, 0.9773, 0.5114, 0.75, 0.5341, 0.75, 0.5341, 0.7727, 0.5114, 0.7727, 0.5114, 0.7727, 0.5341, 0.7727, 0.5341, 0.7955, 0.5114, 0.7955, 0.5114, 0.7955, 0.5341, 0.7955, 0.5341, 0.8182, 0.5114, 0.8182, 0.5114, 0.8182, 0.5341, 0.8182, 0.5341, 0.8409, 0.5114, 0.8409, 0.5114, 0.8409, 0.5341, 0.8409, 0.5341, 0.8636, 0.5114, 0.8636, 0.5114, 0.8636, 0.5341, 0.8636, 0.5341, 0.8864, 0.5114, 0.8864, 0.5114, 0.8864, 0.5341, 0.8864, 0.5341, 0.9091, 0.5114, 0.9091, 0.5114, 0.9091, 0.5341, 0.9091, 0.5341, 0.9318, 0.5114, 0.9318, 0.5114, 0.9318, 0.5341, 0.9318, 0.5341, 0.9545, 0.5114, 0.9545, 0.5114, 0.9545, 0.5341, 0.9545, 0.5341, 0.9773, 0.5114, 0.9773, 0.4886, 0.75, 0.5114, 0.75, 0.5114, 0.7727, 0.4886, 0.7727, 0.4886, 0.7727, 0.5114, 0.7727, 0.5114, 0.7955, 0.4886, 0.7955, 0.4886, 0.7955, 0.5114, 0.7955, 0.5114, 0.8182, 0.4886, 0.8182, 0.4886, 0.8182, 0.5114, 0.8182, 0.5114, 0.8409, 0.4886, 0.8409, 0.4886, 0.8409, 0.5114, 0.8409, 0.5114, 0.8636, 0.4886, 0.8636, 0.4886, 0.8636, 0.5114, 0.8636, 0.5114, 0.8864, 0.4886, 0.8864, 0.4886, 0.8864, 0.5114, 0.8864, 0.5114, 0.9091, 0.4886, 0.9091, 0.4886, 0.9091, 0.5114, 0.9091, 0.5114, 0.9318, 0.4886, 0.9318, 0.4886, 0.9318, 0.5114, 0.9318, 0.5114, 0.9545, 0.4886, 0.9545, 0.4886, 0.9545, 0.5114, 0.9545, 0.5114, 0.9773, 0.4886, 0.9773, 0.4659, 0.75, 0.4886, 0.75, 0.4886, 0.7727, 0.4659, 0.7727, 0.4659, 0.7727, 0.4886, 0.7727, 0.4886, 0.7955, 0.4659, 0.7955, 0.4659, 0.7955, 0.4886, 0.7955, 0.4886, 0.8182, 0.4659, 0.8182, 0.4659, 0.8182, 0.4886, 0.8182, 0.4886, 0.8409, 0.4659, 0.8409, 0.4659, 0.8409, 0.4886, 0.8409, 0.4886, 0.8636, 0.4659, 0.8636, 0.4659, 0.8636, 0.4886, 0.8636, 0.4886, 0.8864, 0.4659, 0.8864, 0.4659, 0.8864, 0.4886, 0.8864, 0.4886, 0.9091, 0.4659, 0.9091, 0.4659, 0.9091, 0.4886, 0.9091, 0.4886, 0.9318, 0.4659, 0.9318, 0.4659, 0.9318, 0.4886, 0.9318, 0.4886, 0.9545, 0.4659, 0.9545, 0.4659, 0.9545, 0.4886, 0.9545, 0.4886, 0.9773, 0.4659, 0.9773, 0.4432, 0.75, 0.4659, 0.75, 0.4659, 0.7727, 0.4432, 0.7727, 0.4432, 0.7727, 0.4659, 0.7727, 0.4659, 0.7955, 0.4432, 0.7955, 0.4432, 0.7955, 0.4659, 0.7955, 0.4659, 0.8182, 0.4432, 0.8182, 0.4432, 0.8182, 0.4659, 0.8182, 0.4659, 0.8409, 0.4432, 0.8409, 0.4432, 0.8409, 0.4659, 0.8409, 0.4659, 0.8636, 0.4432, 0.8636, 0.4432, 0.8636, 0.4659, 0.8636, 0.4659, 0.8864, 0.4432, 0.8864, 0.4432, 0.8864, 0.4659, 0.8864, 0.4659, 0.9091, 0.4432, 0.9091, 0.4432, 0.9091, 0.4659, 0.9091, 0.4659, 0.9318, 0.4432, 0.9318, 0.4432, 0.9318, 0.4659, 0.9318, 0.4659, 0.9545, 0.4432, 0.9545, 0.4432, 0.9545, 0.4659, 0.9545, 0.4659, 0.9773, 0.4432, 0.9773, 0.4205, 0.75, 0.4432, 0.75, 0.4432, 0.7727, 0.4205, 0.7727, 0.4205, 0.7727, 0.4432, 0.7727, 0.4432, 0.7955, 0.4205, 0.7955, 0.4205, 0.7955, 0.4432, 0.7955, 0.4432, 0.8182, 0.4205, 0.8182, 0.4205, 0.8182, 0.4432, 0.8182, 0.4432, 0.8409, 0.4205, 0.8409, 0.4205, 0.8409, 0.4432, 0.8409, 0.4432, 0.8636, 0.4205, 0.8636, 0.4205, 0.8636, 0.4432, 0.8636, 0.4432, 0.8864, 0.4205, 0.8864, 0.4205, 0.8864, 0.4432, 0.8864, 0.4432, 0.9091, 0.4205, 0.9091, 0.4205, 0.9091, 0.4432, 0.9091, 0.4432, 0.9318, 0.4205, 0.9318, 0.4205, 0.9318, 0.4432, 0.9318, 0.4432, 0.9545, 0.4205, 0.9545, 0.4205, 0.9545, 0.4432, 0.9545, 0.4432, 0.9773, 0.4205, 0.9773, 0.3977, 0.75, 0.4205, 0.75, 0.4205, 0.7727, 0.3977, 0.7727, 0.3977, 0.7727, 0.4205, 0.7727, 0.4205, 0.7955, 0.3977, 0.7955, 0.3977, 0.7955, 0.4205, 0.7955, 0.4205, 0.8182, 0.3977, 0.8182, 0.3977, 0.8182, 0.4205, 0.8182, 0.4205, 0.8409, 0.3977, 0.8409, 0.3977, 0.8409, 0.4205, 0.8409, 0.4205, 0.8636, 0.3977, 0.8636, 0.3977, 0.8636, 0.4205, 0.8636, 0.4205, 0.8864, 0.3977, 0.8864, 0.3977, 0.8864, 0.4205, 0.8864, 0.4205, 0.9091, 0.3977, 0.9091, 0.3977, 0.9091, 0.4205, 0.9091, 0.4205, 0.9318, 0.3977, 0.9318, 0.3977, 0.9318, 0.4205, 0.9318, 0.4205, 0.9545, 0.3977, 0.9545, 0.3977, 0.9545, 0.4205, 0.9545, 0.4205, 0.9773, 0.3977, 0.9773, 0.375, 0.75, 0.3977, 0.75, 0.3977, 0.7727, 0.375, 0.7727, 0.375, 0.7727, 0.3977, 0.7727, 0.3977, 0.7955, 0.375, 0.7955, 0.375, 0.7955, 0.3977, 0.7955, 0.3977, 0.8182, 0.375, 0.8182, 0.375, 0.8182, 0.3977, 0.8182, 0.3977, 0.8409, 0.375, 0.8409, 0.375, 0.8409, 0.3977, 0.8409, 0.3977, 0.8636, 0.375, 0.8636, 0.375, 0.8636, 0.3977, 0.8636, 0.3977, 0.8864, 0.375, 0.8864, 0.375, 0.8864, 0.3977, 0.8864, 0.3977, 0.9091, 0.375, 0.9091, 0.375, 0.9091, 0.3977, 0.9091, 0.3977, 0.9318, 0.375, 0.9318, 0.375, 0.9318, 0.3977, 0.9318, 0.3977, 0.9545, 0.375, 0.9545, 0.375, 0.9545, 0.3977, 0.9545, 0.3977, 0.9773, 0.375, 0.9773, 0.125, 0.5, 0.375, 0.5, 0.375, 0.5227, 0.125, 0.5227, 0.125, 0.5227, 0.375, 0.5227, 0.375, 0.5455, 0.125, 0.5455, 0.125, 0.5455, 0.375, 0.5455, 0.375, 0.5682, 0.125, 0.5682, 0.125, 0.5682, 0.375, 0.5682, 0.375, 0.5909, 0.125, 0.5909, 0.125, 0.5909, 0.375, 0.5909, 0.375, 0.6136, 0.125, 0.6136, 0.125, 0.6136, 0.375, 0.6136, 0.375, 0.6364, 0.125, 0.6364, 0.125, 0.6364, 0.375, 0.6364, 0.375, 0.6591, 0.125, 0.6591, 0.125, 0.6591, 0.375, 0.6591, 0.375, 0.6818, 0.125, 0.6818, 0.125, 0.6818, 0.375, 0.6818, 0.375, 0.7045, 0.125, 0.7045, 0.125, 0.7045, 0.375, 0.7045, 0.375, 0.7273, 0.125, 0.7273, 0.6023, 0.75, 0.625, 0.75, 0.625, 0.7727, 0.6023, 0.7727, 0.6023, 0.7727, 0.625, 0.7727, 0.625, 0.7955, 0.6023, 0.7955, 0.6023, 0.7955, 0.625, 0.7955, 0.625, 0.8182, 0.6023, 0.8182, 0.6023, 0.8182, 0.625, 0.8182, 0.625, 0.8409, 0.6023, 0.8409, 0.6023, 0.8409, 0.625, 0.8409, 0.625, 0.8636, 0.6023, 0.8636, 0.6023, 0.8636, 0.625, 0.8636, 0.625, 0.8864, 0.6023, 0.8864, 0.6023, 0.8864, 0.625, 0.8864, 0.625, 0.9091, 0.6023, 0.9091, 0.6023, 0.9091, 0.625, 0.9091, 0.625, 0.9318, 0.6023, 0.9318, 0.6023, 0.9318, 0.625, 0.9318, 0.625, 0.9545, 0.6023, 0.9545, 0.6023, 0.9545, 0.625, 0.9545, 0.625, 0.9773, 0.6023, 0.9773, 0.375, 0.5, 0.625, 0.5, 0.625, 0.5227, 0.375, 0.5227, 0.375, 0.5227, 0.625, 0.5227, 0.625, 0.5455, 0.375, 0.5455, 0.375, 0.5455, 0.625, 0.5455, 0.625, 0.5682, 0.375, 0.5682, 0.375, 0.5682, 0.625, 0.5682, 0.625, 0.5909, 0.375, 0.5909, 0.375, 0.5909, 0.625, 0.5909, 0.625, 0.6136, 0.375, 0.6136, 0.375, 0.6136, 0.625, 0.6136, 0.625, 0.6364, 0.375, 0.6364, 0.375, 0.6364, 0.625, 0.6364, 0.625, 0.6591, 0.375, 0.6591, 0.375, 0.6591, 0.625, 0.6591, 0.625, 0.6818, 0.375, 0.6818, 0.375, 0.6818, 0.625, 0.6818, 0.625, 0.7045, 0.375, 0.7045, 0.375, 0.7045, 0.625, 0.7045, 0.625, 0.7273, 0.375, 0.7273, 0.4205, 0.2273, 0.4432, 0.2273, 0.4432, 0.2273, 0.4205, 0.2273, 0.875, 0.5682, 0.875, 0.5455, 0.875, 0.5455, 0.875, 0.5682, 0.6023, 0.02273, 0.5795, 0.02273, 0.5795, 0.02273, 0.6023, 0.02273, 0.875, 0.5455, 0.875, 0.5227, 0.875, 0.5227, 0.875, 0.5455, 0.6023, 0.2273, 0.6023, 0.2045, 0.6023, 0.2045, 0.6023, 0.2273, 0.625, 0.7273, 0.625, 0.7045, 0.625, 0.7045, 0.625, 0.7273, 0.875, 0.5227, 0.875, 0.5, 0.875, 0.5, 0.875, 0.5227, 0.6023, 0.2045, 0.6023, 0.1818, 0.6023, 0.1818, 0.6023, 0.2045, 0.625, 0.7045, 0.625, 0.6818, 0.625, 0.6818, 0.625, 0.7045, 0.4886, 0.02273, 0.4659, 0.02273, 0.4659, 0.02273, 0.4886, 0.02273, 0.375, 0.1364, 0.3977, 0.1364, 0.3977, 0.1364, 0.375, 0.1364, 0.625, 0.5, 0.625, 0.4773, 0.625, 0.4773, 0.625, 0.5, 0.3977, 0.2273, 0.4205, 0.2273, 0.4205, 0.25, 0.3977, 0.25, 0.4432, 0.2273, 0.4432, 0.25, 0.4432, 0.25, 0.4432, 0.2273, 0.4432, 0.2273, 0.4659, 0.2273, 0.4659, 0.25, 0.4432, 0.25, 0.4886, 0.2273, 0.5114, 0.2273, 0.5114, 0.25, 0.4886, 0.25, 0.5341, 0.2273, 0.5568, 0.2273, 0.5568, 0.25, 0.5341, 0.25, 0.3977, 0.1136, 0.375, 0.1136, 0.375, 0.1136, 0.3977, 0.1136, 0.5795, 0.2273, 0.6023, 0.2273, 0.6023, 0.25, 0.5795, 0.25, 0.5795, 0.0, 0.6023, 0.0, 0.6023, 0.02273, 0.5795, 0.02273, 0.4205, 0.25, 0.4205, 0.2273, 0.4205, 0.2273, 0.4205, 0.25, 0.5341, 0.0, 0.5568, 0.0, 0.5568, 0.02273, 0.5341, 0.02273, 0.375, 0.09091, 0.3977, 0.09091, 0.3977, 0.09091, 0.375, 0.09091, 0.4886, 0.0, 0.5114, 0.0, 0.5114, 0.02273, 0.4886, 0.02273, 0.3977, 0.2273, 0.3977, 0.25, 0.3977, 0.25, 0.3977, 0.2273, 0.4432, 0.0, 0.4659, 0.0, 0.4659, 0.02273, 0.4432, 0.02273, 0.3977, 0.0, 0.4205, 0.0, 0.4205, 0.02273, 0.3977, 0.02273, 0.375, 0.02273, 0.3977, 0.02273, 0.3977, 0.04545, 0.375, 0.04545, 0.3977, 0.06818, 0.375, 0.06818, 0.375, 0.06818, 0.3977, 0.06818, 0.375, 0.06818, 0.3977, 0.06818, 0.3977, 0.09091, 0.375, 0.09091, 0.375, 0.04545, 0.3977, 0.04545, 0.3977, 0.04545, 0.375, 0.04545, 0.375, 0.1136, 0.3977, 0.1136, 0.3977, 0.1364, 0.375, 0.1364, 0.875, 0.7045, 0.875, 0.6818, 0.875, 0.6818, 0.875, 0.7045, 0.375, 0.1591, 0.3977, 0.1591, 0.3977, 0.1818, 0.375, 0.1818, 0.375, 0.2045, 0.3977, 0.2045, 0.3977, 0.2273, 0.375, 0.2273, 0.6023, 0.02273, 0.625, 0.02273, 0.625, 0.04545, 0.6023, 0.04545, 0.3977, 0.02273, 0.375, 0.02273, 0.375, 0.02273, 0.3977, 0.02273, 0.6023, 0.06818, 0.625, 0.06818, 0.625, 0.09091, 0.6023, 0.09091, 0.875, 0.6591, 0.875, 0.6364, 0.875, 0.6364, 0.875, 0.6591, 0.6023, 0.1136, 0.625, 0.1136, 0.625, 0.1364, 0.6023, 0.1364, 0.6023, 0.1591, 0.625, 0.1591, 0.625, 0.1818, 0.6023, 0.1818, 0.6023, 0.02273, 0.6023, 0.0, 0.6023, 0.0, 0.6023, 0.02273, 0.6023, 0.2045, 0.625, 0.2045, 0.625, 0.2273, 0.6023, 0.2273, 0.3977, 0.2273, 0.4205, 0.2273, 0.4205, 0.2273, 0.3977, 0.2273, 0.625, 0.4091, 0.625, 0.3864, 0.625, 0.3864, 0.625, 0.4091, 0.375, 0.6364, 0.375, 0.6136, 0.375, 0.6136, 0.375, 0.6364, 0.3977, 0.1364, 0.3977, 0.1591, 0.3977, 0.1591, 0.3977, 0.1364, 0.625, 0.4318, 0.625, 0.4091, 0.625, 0.4091, 0.625, 0.4318, 0.375, 0.6591, 0.375, 0.6364, 0.375, 0.6364, 0.375, 0.6591, 0.3977, 0.1591, 0.3977, 0.1818, 0.3977, 0.1818, 0.3977, 0.1591, 0.625, 0.4545, 0.625, 0.4318, 0.625, 0.4318, 0.625, 0.4545, 0.5114, 0.2273, 0.5341, 0.2273, 0.5341, 0.2273, 0.5114, 0.2273, 0.3977, 0.1818, 0.3977, 0.2045, 0.3977, 0.2045, 0.3977, 0.1818, 0.375, 0.6818, 0.375, 0.6591, 0.375, 0.6591, 0.375, 0.6818, 0.625, 0.4773, 0.625, 0.4545, 0.625, 0.4545, 0.625, 0.4773, 0.5114, 0.02273, 0.4886, 0.02273, 0.4886, 0.02273, 0.5114, 0.02273, 0.3977, 0.2045, 0.3977, 0.2273, 0.3977, 0.2273, 0.3977, 0.2045, 0.375, 0.7045, 0.375, 0.6818, 0.375, 0.6818, 0.375, 0.7045, 0.625, 0.5, 0.625, 0.4773, 0.625, 0.4773, 0.625, 0.5, 0.375, 0.7273, 0.375, 0.7045, 0.375, 0.7045, 0.375, 0.7273, 0.375, 0.75, 0.375, 0.7273, 0.375, 0.7273, 0.375, 0.75, 0.625, 0.5227, 0.625, 0.5, 0.625, 0.5, 0.625, 0.5227, 0.4432, 0.2273, 0.4659, 0.2273, 0.4659, 0.2273, 0.4432, 0.2273, 0.625, 0.5455, 0.625, 0.5227, 0.625, 0.5227, 0.625, 0.5455, 0.6023, 0.04545, 0.6023, 0.02273, 0.6023, 0.02273, 0.6023, 0.04545, 0.4432, 0.02273, 0.4205, 0.02273, 0.4205, 0.02273, 0.4432, 0.02273, 0.625, 0.75, 0.625, 0.7273, 0.625, 0.7273, 0.625, 0.75, 0.625, 0.5682, 0.625, 0.5455, 0.625, 0.5455, 0.625, 0.5682, 0.6023, 0.06818, 0.6023, 0.04545, 0.6023, 0.04545, 0.6023, 0.06818, 0.875, 0.75, 0.875, 0.7273, 0.875, 0.7273, 0.875, 0.75, 0.625, 0.5909, 0.625, 0.5682, 0.625, 0.5682, 0.625, 0.5909, 0.5568, 0.2273, 0.5795, 0.2273, 0.5795, 0.2273, 0.5568, 0.2273, 0.6023, 0.09091, 0.6023, 0.06818, 0.6023, 0.06818, 0.6023, 0.09091, 0.625, 0.6136, 0.625, 0.5909, 0.625, 0.5909, 0.625, 0.6136, 0.5568, 0.02273, 0.5341, 0.02273, 0.5341, 0.02273, 0.5568, 0.02273, 0.6023, 0.1136, 0.6023, 0.09091, 0.6023, 0.09091, 0.6023, 0.1136, 0.625, 0.6364, 0.625, 0.6136, 0.625, 0.6136, 0.625, 0.6364, 0.6023, 0.1364, 0.6023, 0.1136, 0.6023, 0.1136, 0.6023, 0.1364, 0.625, 0.6591, 0.625, 0.6364, 0.625, 0.6364, 0.625, 0.6591, 0.6023, 0.1591, 0.6023, 0.1364, 0.6023, 0.1364, 0.6023, 0.1591, 0.4886, 0.2273, 0.5114, 0.2273, 0.5114, 0.2273, 0.4886, 0.2273, 0.625, 0.6818, 0.625, 0.6591, 0.625, 0.6591, 0.625, 0.6818, 0.6023, 0.1818, 0.6023, 0.1591, 0.6023, 0.1591, 0.6023, 0.1818, 0.6023, 0.2273, 0.625, 0.2273, 0.625, 0.25, 0.6023, 0.25, 0.375, 0.2273, 0.3977, 0.2273, 0.3977, 0.25, 0.375, 0.25, 0.4205, 0.2273, 0.4432, 0.2273, 0.4432, 0.25, 0.4205, 0.25, 0.4659, 0.2273, 0.4886, 0.2273, 0.4886, 0.25, 0.4659, 0.25, 0.5114, 0.2273, 0.5341, 0.2273, 0.5341, 0.25, 0.5114, 0.25, 0.5568, 0.2273, 0.5795, 0.2273, 0.5795, 0.25, 0.5568, 0.25, 0.5568, 0.0, 0.5795, 0.0, 0.5795, 0.02273, 0.5568, 0.02273, 0.5114, 0.0, 0.5341, 0.0, 0.5341, 0.02273, 0.5114, 0.02273, 0.4659, 0.0, 0.4886, 0.0, 0.4886, 0.02273, 0.4659, 0.02273, 0.4205, 0.0, 0.4432, 0.0, 0.4432, 0.02273, 0.4205, 0.02273, 0.375, 0.0, 0.3977, 0.0, 0.3977, 0.02273, 0.375, 0.02273, 0.375, 0.04545, 0.3977, 0.04545, 0.3977, 0.06818, 0.375, 0.06818, 0.375, 0.09091, 0.3977, 0.09091, 0.3977, 0.1136, 0.375, 0.1136, 0.375, 0.1364, 0.3977, 0.1364, 0.3977, 0.1591, 0.375, 0.1591, 0.375, 0.1818, 0.3977, 0.1818, 0.3977, 0.2045, 0.375, 0.2045, 0.6023, 0.0, 0.625, 0.0, 0.625, 0.02273, 0.6023, 0.02273, 0.4659, 0.25, 0.4659, 0.2273, 0.4659, 0.2273, 0.4659, 0.25, 0.375, 0.75, 0.375, 0.7273, 0.375, 0.7273, 0.375, 0.75, 0.3977, 0.1591, 0.375, 0.1591, 0.375, 0.1591, 0.3977, 0.1591, 0.3977, 0.0, 0.3977, 0.02273, 0.3977, 0.02273, 0.3977, 0.0, 0.4886, 0.2273, 0.4886, 0.25, 0.4886, 0.25, 0.4886, 0.2273, 0.625, 0.75, 0.625, 0.7273, 0.625, 0.7273, 0.625, 0.75, 0.375, 0.1818, 0.3977, 0.1818, 0.3977, 0.1818, 0.375, 0.1818, 0.5114, 0.25, 0.5114, 0.2273, 0.5114, 0.2273, 0.5114, 0.25, 0.875, 0.75, 0.875, 0.7273, 0.875, 0.7273, 0.875, 0.75, 0.3977, 0.2045, 0.375, 0.2045, 0.375, 0.2045, 0.3977, 0.2045, 0.3977, 0.04545, 0.3977, 0.06818, 0.3977, 0.06818, 0.3977, 0.04545, 0.5341, 0.2273, 0.5341, 0.25, 0.5341, 0.25, 0.5341, 0.2273, 0.625, 0.2727, 0.625, 0.25, 0.625, 0.25, 0.625, 0.2727, 0.375, 0.2273, 0.3977, 0.2273, 0.3977, 0.2273, 0.375, 0.2273, 0.5568, 0.25, 0.5568, 0.2273, 0.5568, 0.2273, 0.5568, 0.25, 0.625, 0.02273, 0.6023, 0.02273, 0.6023, 0.02273, 0.625, 0.02273, 0.5795, 0.02273, 0.5568, 0.02273, 0.5568, 0.02273, 0.5795, 0.02273, 0.3977, 0.09091, 0.3977, 0.1136, 0.3977, 0.1136, 0.3977, 0.09091, 0.5795, 0.2273, 0.5795, 0.25, 0.5795, 0.25, 0.5795, 0.2273, 0.625, 0.3182, 0.625, 0.2955, 0.625, 0.2955, 0.625, 0.3182, 0.5568, 0.2273, 0.5795, 0.2273, 0.5795, 0.2273, 0.5568, 0.2273, 0.6023, 0.25, 0.6023, 0.2273, 0.6023, 0.2273, 0.6023, 0.25, 0.3977, 0.1364, 0.3977, 0.1591, 0.3977, 0.1591, 0.3977, 0.1364, 0.375, 0.5227, 0.375, 0.5, 0.375, 0.5, 0.375, 0.5227, 0.625, 0.3636, 0.625, 0.3409, 0.625, 0.3409, 0.625, 0.3636, 0.5341, 0.02273, 0.5114, 0.02273, 0.5114, 0.02273, 0.5341, 0.02273, 0.3977, 0.1818, 0.3977, 0.2045, 0.3977, 0.2045, 0.3977, 0.1818, 0.375, 0.5682, 0.375, 0.5455, 0.375, 0.5455, 0.375, 0.5682, 0.625, 0.4091, 0.625, 0.3864, 0.625, 0.3864, 0.625, 0.4091, 0.5114, 0.2273, 0.5341, 0.2273, 0.5341, 0.2273, 0.5114, 0.2273, 0.4205, 0.02273, 0.4205, 0.0, 0.4205, 0.0, 0.4205, 0.02273, 0.375, 0.6136, 0.375, 0.5909, 0.375, 0.5909, 0.375, 0.6136, 0.625, 0.4545, 0.625, 0.4318, 0.625, 0.4318, 0.625, 0.4545, 0.4432, 0.0, 0.4432, 0.02273, 0.4432, 0.02273, 0.4432, 0.0, 0.4886, 0.02273, 0.4659, 0.02273, 0.4659, 0.02273, 0.4886, 0.02273, 0.4659, 0.02273, 0.4659, 0.0, 0.4659, 0.0, 0.4659, 0.02273, 0.375, 0.6591, 0.375, 0.6364, 0.375, 0.6364, 0.375, 0.6591, 0.875, 0.5227, 0.875, 0.5, 0.875, 0.5, 0.875, 0.5227, 0.6023, 0.2273, 0.625, 0.2273, 0.625, 0.2273, 0.6023, 0.2273, 0.4659, 0.2273, 0.4886, 0.2273, 0.4886, 0.2273, 0.4659, 0.2273, 0.4886, 0.0, 0.4886, 0.02273, 0.4886, 0.02273, 0.4886, 0.0, 0.5114, 0.02273, 0.5114, 0.0, 0.5114, 0.0, 0.5114, 0.02273, 0.375, 0.7045, 0.375, 0.6818, 0.375, 0.6818, 0.375, 0.7045, 0.875, 0.5682, 0.875, 0.5455, 0.875, 0.5455, 0.875, 0.5682, 0.5341, 0.0, 0.5341, 0.02273, 0.5341, 0.02273, 0.5341, 0.0, 0.4432, 0.02273, 0.4205, 0.02273, 0.4205, 0.02273, 0.4432, 0.02273, 0.5568, 0.02273, 0.5568, 0.0, 0.5568, 0.0, 0.5568, 0.02273, 0.625, 0.5227, 0.625, 0.5, 0.625, 0.5, 0.625, 0.5227, 0.875, 0.6136, 0.875, 0.5909, 0.875, 0.5909, 0.875, 0.6136, 0.4205, 0.2273, 0.4432, 0.2273, 0.4432, 0.2273, 0.4205, 0.2273, 0.5795, 0.0, 0.5795, 0.02273, 0.5795, 0.02273, 0.5795, 0.0, 0.625, 0.06818, 0.6023, 0.06818, 0.6023, 0.04545, 0.625, 0.04545, 0.625, 0.1136, 0.6023, 0.1136, 0.6023, 0.09091, 0.625, 0.09091, 0.625, 0.1591, 0.6023, 0.1591, 0.6023, 0.1364, 0.625, 0.1364, 0.625, 0.2045, 0.6023, 0.2045, 0.6023, 0.1818, 0.625, 0.1818])
me_cube.materials.append(mat_material)
me_cube.use_remesh_preserve_volume = False
me_cube.use_remesh_preserve_attributes = False
me_cube.use_mirror_vertex_groups = False
me_cube.update()
me_cube_001 = bpy.data.meshes.new('Cube.001')
me_cube_001.from_pydata([(-0.0648, -0.6439, -3.889e-06), (-0.0648, -0.4621, -3.889e-06), (-0.0648, -0.2803, -3.889e-06), (-0.0648, -0.09848, -3.889e-06), (-0.0648, 0.08334, -3.889e-06), (-0.0648, 0.2652, -3.889e-06), (-0.0648, 0.447, -3.889e-06), (-0.0648, 0.6288, -3.889e-06), (0.117, 0.6288, -3.889e-06), (0.117, 0.447, -3.889e-06), (0.117, 0.2652, -3.889e-06), (0.117, 0.08334, -3.889e-06), (0.117, -0.09848, -3.889e-06), (0.117, -0.2803, -3.889e-06), (0.117, -0.4621, -3.889e-06), (0.117, -0.6439, -3.889e-06), (-0.0648, -0.6439, 2.0), (-0.0648, -0.4621, 2.0), (-0.0648, -0.2803, 2.0), (-0.0648, -0.09848, 2.0), (-0.0648, 0.08334, 2.0), (-0.0648, 0.2652, 2.0), (-0.0648, 0.447, 2.0), (-0.0648, 0.6288, 2.0), (0.117, 0.6288, 2.0), (0.117, 0.447, 2.0), (0.117, 0.2652, 2.0), (0.117, 0.08334, 2.0), (0.117, -0.09848, 2.0), (0.117, -0.2803, 2.0), (0.117, -0.4621, 2.0), (0.117, -0.6439, 2.0)], [], [(7, 6, 22, 23), (13, 12, 28, 29), (5, 4, 20, 21), (11, 10, 26, 27), (3, 2, 18, 19), (9, 8, 24, 25), (1, 0, 16, 17), (24, 23, 22, 25), (26, 21, 20, 27), (28, 19, 18, 29), (30, 17, 16, 31), (15, 14, 30, 31), (8, 7, 23, 24), (6, 9, 25, 22), (10, 5, 21, 26), (4, 11, 27, 20), (12, 3, 19, 28), (2, 13, 29, 18), (14, 1, 17, 30), (0, 15, 31, 16)])
_uv = me_cube_001.uv_layers.new(name='UVMap')
_uv.uv.foreach_set('vector', [0.625, 0.7045, 0.625, 0.6818, 0.625, 0.6818, 0.625, 0.7045, 0.6023, 0.1591, 0.6023, 0.1364, 0.6023, 0.1364, 0.6023, 0.1591, 0.625, 0.6591, 0.625, 0.6364, 0.625, 0.6364, 0.625, 0.6591, 0.6023, 0.1136, 0.6023, 0.09091, 0.6023, 0.09091, 0.6023, 0.1136, 0.625, 0.6136, 0.625, 0.5909, 0.625, 0.5909, 0.625, 0.6136, 0.6023, 0.06818, 0.6023, 0.04545, 0.6023, 0.04545, 0.6023, 0.06818, 0.625, 0.5682, 0.625, 0.5455, 0.625, 0.5455, 0.625, 0.5682, 0.6023, 0.04545, 0.625, 0.04545, 0.625, 0.06818, 0.6023, 0.06818, 0.6023, 0.09091, 0.625, 0.09091, 0.625, 0.1136, 0.6023, 0.1136, 0.6023, 0.1364, 0.625, 0.1364, 0.625, 0.1591, 0.6023, 0.1591, 0.6023, 0.1818, 0.625, 0.1818, 0.625, 0.2045, 0.6023, 0.2045, 0.6023, 0.2045, 0.6023, 0.1818, 0.6023, 0.1818, 0.6023, 0.2045, 0.6023, 0.04545, 0.625, 0.04545, 0.625, 0.04545, 0.6023, 0.04545, 0.625, 0.06818, 0.6023, 0.06818, 0.6023, 0.06818, 0.625, 0.06818, 0.6023, 0.09091, 0.625, 0.09091, 0.625, 0.09091, 0.6023, 0.09091, 0.625, 0.1136, 0.6023, 0.1136, 0.6023, 0.1136, 0.625, 0.1136, 0.6023, 0.1364, 0.625, 0.1364, 0.625, 0.1364, 0.6023, 0.1364, 0.625, 0.1591, 0.6023, 0.1591, 0.6023, 0.1591, 0.625, 0.1591, 0.6023, 0.1818, 0.625, 0.1818, 0.625, 0.1818, 0.6023, 0.1818, 0.625, 0.2045, 0.6023, 0.2045, 0.6023, 0.2045, 0.625, 0.2045])
me_cube_001.materials.append(mat_material)
me_cube_001.use_remesh_preserve_volume = False
me_cube_001.use_remesh_preserve_attributes = False
me_cube_001.use_mirror_vertex_groups = False
me_cube_001.update()

# ---- objects
ob_cell = bpy.data.objects.new('Cell', me_cube)
ob_door = bpy.data.objects.new('Door', me_cube_001)

# ---- transforms, parenting, visibility, modifiers, constraints
ob_cell.location = (0.0, 0.0, 0.0)
ob_cell.lock_rotations_4d = False
ob_cell.empty_display_type = 'ARROWS'
ob_cell.lineart.crease_threshold = 0.0
ob_door.location = (-0.9352, 0.007571, 0.15)
ob_door.lock_rotations_4d = False
ob_door.empty_display_type = 'ARROWS'
ob_door.lineart.crease_threshold = 0.0

# ---- collection membership
col_collection.objects.link(ob_cell)
col_collection.objects.link(ob_door)

# ---- scene / render settings (as saved in the file)
scene.frame_start = 1; scene.frame_end = 250; scene.frame_set(1)
scene.render.engine = 'BLENDER_EEVEE_NEXT'
scene.cycles.use_denoising = False
scene.cycles.samples = 128
scene.cycles.sampling_pattern = 'TABULATED_SOBOL'
scene.cycles.use_adaptive_sampling = False
scene.cycles.use_light_tree = False
scene.view_settings.view_transform = 'Filmic'
bpy.context.view_layer.update()

# ---- added for rendering (the .blend has no active camera and no usable light): camera, sun
cam_auto = bpy.data.cameras.new('AutoCamera')
cam_auto.lens = 50.0
cam_auto.sensor_width = 36.0
cam_auto.clip_end = 1000.0
ob_auto_camera = bpy.data.objects.new('AutoCamera', cam_auto)
scene.collection.objects.link(ob_auto_camera)
ob_auto_camera.location = (3.28715, -3.94458, 3.70472)
ob_auto_camera.rotation_euler = (1.09748, -7.21219e-08, 0.694738)
scene.camera = ob_auto_camera
light_auto_sun = bpy.data.lights.new('AutoSun', 'SUN')
light_auto_sun.energy = 3.0
light_auto_sun.angle = 0.0523599
ob_auto_sun = bpy.data.objects.new('AutoSun', light_auto_sun)
scene.collection.objects.link(ob_auto_sun)
ob_auto_sun.rotation_euler = (0.872665, 0.174533, 0.523599)
bpy.context.view_layer.update()
